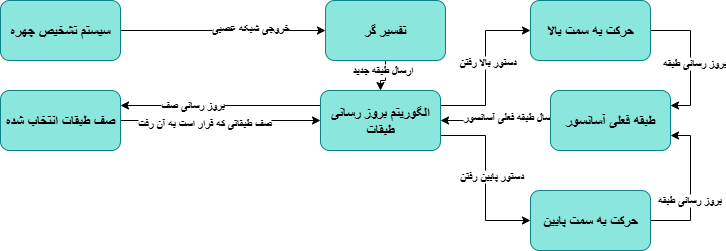

The diagram above was exported from draw.io. Its source (the exported page's mxGraphModel, read from the mxfile embedded in the PNG):
<mxGraphModel dx="720" dy="510" grid="1" gridSize="10" guides="1" tooltips="1" connect="1" arrows="1" fold="1" page="1" pageScale="1" pageWidth="850" pageHeight="1100" math="0" shadow="0">
  <root>
    <mxCell id="0" />
    <mxCell id="1" parent="0" />
    <mxCell id="cwILiTCAlNCRbFSV8sDZ-8" style="edgeStyle=orthogonalEdgeStyle;rounded=0;orthogonalLoop=1;jettySize=auto;html=1;entryX=0;entryY=0.5;entryDx=0;entryDy=0;" edge="1" parent="1" source="cwILiTCAlNCRbFSV8sDZ-1" target="cwILiTCAlNCRbFSV8sDZ-2">
      <mxGeometry relative="1" as="geometry" />
    </mxCell>
    <mxCell id="cwILiTCAlNCRbFSV8sDZ-14" value="خروجی شبکه عصبی" style="edgeLabel;html=1;align=center;verticalAlign=middle;resizable=0;points=[];fontStyle=1" vertex="1" connectable="0" parent="cwILiTCAlNCRbFSV8sDZ-8">
      <mxGeometry x="0.2542" y="3" relative="1" as="geometry">
        <mxPoint as="offset" />
      </mxGeometry>
    </mxCell>
    <mxCell id="cwILiTCAlNCRbFSV8sDZ-1" value="سیستم تشخیص چهره" style="rounded=1;whiteSpace=wrap;html=1;fillColor=#8BE6DD;strokeColor=#0e8088;fontSize=14;fontStyle=1" vertex="1" parent="1">
      <mxGeometry x="40" y="90" width="120" height="60" as="geometry" />
    </mxCell>
    <mxCell id="cwILiTCAlNCRbFSV8sDZ-9" style="edgeStyle=orthogonalEdgeStyle;rounded=0;orthogonalLoop=1;jettySize=auto;html=1;entryX=0.5;entryY=0;entryDx=0;entryDy=0;" edge="1" parent="1" source="cwILiTCAlNCRbFSV8sDZ-2" target="cwILiTCAlNCRbFSV8sDZ-4">
      <mxGeometry relative="1" as="geometry" />
    </mxCell>
    <mxCell id="cwILiTCAlNCRbFSV8sDZ-15" value="ارسال طبقه جدید" style="edgeLabel;html=1;align=center;verticalAlign=middle;resizable=0;points=[];fontStyle=1" vertex="1" connectable="0" parent="cwILiTCAlNCRbFSV8sDZ-9">
      <mxGeometry x="-0.4689" y="-4" relative="1" as="geometry">
        <mxPoint as="offset" />
      </mxGeometry>
    </mxCell>
    <mxCell id="cwILiTCAlNCRbFSV8sDZ-2" value="تفسیر گر" style="rounded=1;whiteSpace=wrap;html=1;fillColor=#8BE6DD;strokeColor=#0e8088;fontSize=14;fontStyle=1" vertex="1" parent="1">
      <mxGeometry x="365" y="90" width="120" height="60" as="geometry" />
    </mxCell>
    <mxCell id="cwILiTCAlNCRbFSV8sDZ-10" style="edgeStyle=orthogonalEdgeStyle;rounded=0;orthogonalLoop=1;jettySize=auto;html=1;entryX=0;entryY=0.5;entryDx=0;entryDy=0;" edge="1" parent="1" source="cwILiTCAlNCRbFSV8sDZ-3" target="cwILiTCAlNCRbFSV8sDZ-4">
      <mxGeometry relative="1" as="geometry" />
    </mxCell>
    <mxCell id="cwILiTCAlNCRbFSV8sDZ-16" value="صف طبقاتی که قرار است به آن رفت" style="edgeLabel;html=1;align=center;verticalAlign=middle;resizable=0;points=[];fontStyle=1" vertex="1" connectable="0" parent="cwILiTCAlNCRbFSV8sDZ-10">
      <mxGeometry x="-0.1675" y="-2" relative="1" as="geometry">
        <mxPoint as="offset" />
      </mxGeometry>
    </mxCell>
    <mxCell id="cwILiTCAlNCRbFSV8sDZ-3" value="صف طبقات انتخاب شده" style="rounded=1;whiteSpace=wrap;html=1;fillColor=#8BE6DD;strokeColor=#0e8088;fontSize=14;fontStyle=1" vertex="1" parent="1">
      <mxGeometry x="40" y="180" width="120" height="60" as="geometry" />
    </mxCell>
    <mxCell id="cwILiTCAlNCRbFSV8sDZ-12" style="edgeStyle=orthogonalEdgeStyle;rounded=0;orthogonalLoop=1;jettySize=auto;html=1;exitX=1;exitY=0.25;exitDx=0;exitDy=0;entryX=0;entryY=0.5;entryDx=0;entryDy=0;" edge="1" parent="1" source="cwILiTCAlNCRbFSV8sDZ-4" target="cwILiTCAlNCRbFSV8sDZ-6">
      <mxGeometry relative="1" as="geometry" />
    </mxCell>
    <mxCell id="cwILiTCAlNCRbFSV8sDZ-24" value="دستور بالا رفتن" style="edgeLabel;html=1;align=center;verticalAlign=middle;resizable=0;points=[];fontStyle=1" vertex="1" connectable="0" parent="cwILiTCAlNCRbFSV8sDZ-12">
      <mxGeometry x="0.0747" y="-1" relative="1" as="geometry">
        <mxPoint as="offset" />
      </mxGeometry>
    </mxCell>
    <mxCell id="cwILiTCAlNCRbFSV8sDZ-13" style="edgeStyle=orthogonalEdgeStyle;rounded=0;orthogonalLoop=1;jettySize=auto;html=1;exitX=1;exitY=0.75;exitDx=0;exitDy=0;entryX=0;entryY=0.5;entryDx=0;entryDy=0;" edge="1" parent="1" source="cwILiTCAlNCRbFSV8sDZ-4" target="cwILiTCAlNCRbFSV8sDZ-7">
      <mxGeometry relative="1" as="geometry" />
    </mxCell>
    <mxCell id="cwILiTCAlNCRbFSV8sDZ-25" value="دستور پایین رفتن" style="edgeLabel;html=1;align=center;verticalAlign=middle;resizable=0;points=[];fontStyle=1" vertex="1" connectable="0" parent="cwILiTCAlNCRbFSV8sDZ-13">
      <mxGeometry x="-0.0248" y="5" relative="1" as="geometry">
        <mxPoint as="offset" />
      </mxGeometry>
    </mxCell>
    <mxCell id="cwILiTCAlNCRbFSV8sDZ-18" style="edgeStyle=orthogonalEdgeStyle;rounded=0;orthogonalLoop=1;jettySize=auto;html=1;exitX=0;exitY=0.25;exitDx=0;exitDy=0;entryX=1;entryY=0.25;entryDx=0;entryDy=0;" edge="1" parent="1" source="cwILiTCAlNCRbFSV8sDZ-4" target="cwILiTCAlNCRbFSV8sDZ-3">
      <mxGeometry relative="1" as="geometry" />
    </mxCell>
    <mxCell id="cwILiTCAlNCRbFSV8sDZ-19" value="بروز رسانی صف" style="edgeLabel;html=1;align=center;verticalAlign=middle;resizable=0;points=[];fontStyle=1" vertex="1" connectable="0" parent="cwILiTCAlNCRbFSV8sDZ-18">
      <mxGeometry x="0.2856" y="-1" relative="1" as="geometry">
        <mxPoint as="offset" />
      </mxGeometry>
    </mxCell>
    <mxCell id="cwILiTCAlNCRbFSV8sDZ-4" value="الگوریتم بروز رسانی طبقات" style="rounded=1;whiteSpace=wrap;html=1;fillColor=#8BE6DD;strokeColor=#0e8088;fontSize=14;fontStyle=1" vertex="1" parent="1">
      <mxGeometry x="360" y="180" width="120" height="60" as="geometry" />
    </mxCell>
    <mxCell id="cwILiTCAlNCRbFSV8sDZ-11" style="edgeStyle=orthogonalEdgeStyle;rounded=0;orthogonalLoop=1;jettySize=auto;html=1;entryX=1;entryY=0.5;entryDx=0;entryDy=0;" edge="1" parent="1" source="cwILiTCAlNCRbFSV8sDZ-5" target="cwILiTCAlNCRbFSV8sDZ-4">
      <mxGeometry relative="1" as="geometry" />
    </mxCell>
    <mxCell id="cwILiTCAlNCRbFSV8sDZ-17" value="ارسال طبقه فعلی آسانسور" style="edgeLabel;html=1;align=center;verticalAlign=middle;resizable=0;points=[];fontStyle=1" vertex="1" connectable="0" parent="cwILiTCAlNCRbFSV8sDZ-11">
      <mxGeometry x="-0.2494" y="-4" relative="1" as="geometry">
        <mxPoint as="offset" />
      </mxGeometry>
    </mxCell>
    <mxCell id="cwILiTCAlNCRbFSV8sDZ-5" value="طبقه فعلی آسانسور" style="rounded=1;whiteSpace=wrap;html=1;fillColor=#8BE6DD;strokeColor=#0e8088;fontSize=14;fontStyle=1" vertex="1" parent="1">
      <mxGeometry x="590" y="180" width="120" height="60" as="geometry" />
    </mxCell>
    <mxCell id="cwILiTCAlNCRbFSV8sDZ-20" style="edgeStyle=orthogonalEdgeStyle;rounded=0;orthogonalLoop=1;jettySize=auto;html=1;entryX=1;entryY=0.25;entryDx=0;entryDy=0;exitX=1;exitY=0.5;exitDx=0;exitDy=0;" edge="1" parent="1" source="cwILiTCAlNCRbFSV8sDZ-6" target="cwILiTCAlNCRbFSV8sDZ-5">
      <mxGeometry relative="1" as="geometry" />
    </mxCell>
    <mxCell id="cwILiTCAlNCRbFSV8sDZ-21" value="بروز رسانی طبقه" style="edgeLabel;html=1;align=center;verticalAlign=middle;resizable=0;points=[];fontStyle=1" vertex="1" connectable="0" parent="cwILiTCAlNCRbFSV8sDZ-20">
      <mxGeometry x="0.0716" y="3" relative="1" as="geometry">
        <mxPoint as="offset" />
      </mxGeometry>
    </mxCell>
    <mxCell id="cwILiTCAlNCRbFSV8sDZ-6" value="حرکت به سمت بالا" style="rounded=1;whiteSpace=wrap;html=1;fillColor=#8BE6DD;strokeColor=#0e8088;fontSize=14;fontStyle=1" vertex="1" parent="1">
      <mxGeometry x="570" y="90" width="120" height="60" as="geometry" />
    </mxCell>
    <mxCell id="cwILiTCAlNCRbFSV8sDZ-22" style="edgeStyle=orthogonalEdgeStyle;rounded=0;orthogonalLoop=1;jettySize=auto;html=1;entryX=1;entryY=0.75;entryDx=0;entryDy=0;exitX=1;exitY=0.5;exitDx=0;exitDy=0;" edge="1" parent="1" source="cwILiTCAlNCRbFSV8sDZ-7" target="cwILiTCAlNCRbFSV8sDZ-5">
      <mxGeometry relative="1" as="geometry" />
    </mxCell>
    <mxCell id="cwILiTCAlNCRbFSV8sDZ-23" value="بروز رسانی طبقه" style="edgeLabel;html=1;align=center;verticalAlign=middle;resizable=0;points=[];fontStyle=1" vertex="1" connectable="0" parent="cwILiTCAlNCRbFSV8sDZ-22">
      <mxGeometry x="-0.1632" y="2" relative="1" as="geometry">
        <mxPoint as="offset" />
      </mxGeometry>
    </mxCell>
    <mxCell id="cwILiTCAlNCRbFSV8sDZ-7" value="حرکت به سمت پایین" style="rounded=1;whiteSpace=wrap;html=1;fillColor=#8BE6DD;strokeColor=#0e8088;fontSize=14;fontStyle=1" vertex="1" parent="1">
      <mxGeometry x="570" y="280" width="120" height="60" as="geometry" />
    </mxCell>
  </root>
</mxGraphModel>